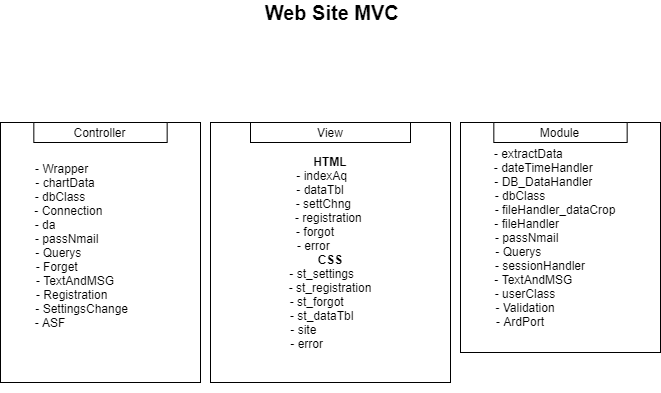

The diagram above was exported from draw.io. Its source (the exported page's mxGraphModel, read from the mxfile embedded in the PNG):
<mxGraphModel dx="981" dy="508" grid="1" gridSize="10" guides="1" tooltips="1" connect="1" arrows="1" fold="1" page="1" pageScale="1" pageWidth="827" pageHeight="1169" math="0" shadow="0">
  <root>
    <mxCell id="0" />
    <mxCell id="1" parent="0" />
    <mxCell id="Q-rDlVN7T9nLc0tARPzA-1" value="&lt;b&gt;&lt;font style=&quot;font-size: 20px&quot;&gt;Web Site MVC&amp;nbsp;&lt;/font&gt;&lt;/b&gt;" style="text;html=1;align=center;verticalAlign=middle;resizable=0;points=[];autosize=1;strokeColor=none;fillColor=none;" vertex="1" parent="1">
      <mxGeometry x="334" y="40" width="160" height="20" as="geometry" />
    </mxCell>
    <mxCell id="Q-rDlVN7T9nLc0tARPzA-7" value="" style="group" vertex="1" connectable="0" parent="1">
      <mxGeometry x="290" y="160" width="240" height="260" as="geometry" />
    </mxCell>
    <mxCell id="Q-rDlVN7T9nLc0tARPzA-4" value="&lt;b&gt;HTML&lt;/b&gt;&lt;br&gt;- indexAq&amp;nbsp; &amp;nbsp; &amp;nbsp;&lt;br&gt;- dataTbl&amp;nbsp; &amp;nbsp; &amp;nbsp;&amp;nbsp;&lt;br&gt;- settChng&amp;nbsp; &amp;nbsp;&amp;nbsp;&lt;br&gt;- registration&amp;nbsp;&lt;br&gt;- forgot&amp;nbsp; &amp;nbsp; &amp;nbsp; &amp;nbsp; &amp;nbsp;&lt;br&gt;- error&amp;nbsp; &amp;nbsp; &amp;nbsp; &amp;nbsp; &amp;nbsp;&amp;nbsp;&lt;br&gt;&lt;b&gt;CSS&lt;/b&gt;&lt;br&gt;-&amp;nbsp;st_settings&amp;nbsp; &amp;nbsp; &amp;nbsp;&lt;br&gt;-&amp;nbsp;st_registration&lt;br&gt;-&amp;nbsp;st_forgot&amp;nbsp; &amp;nbsp; &amp;nbsp; &amp;nbsp;&amp;nbsp;&lt;br&gt;-&amp;nbsp;st_dataTbl&amp;nbsp; &amp;nbsp; &amp;nbsp;&lt;br&gt;-&amp;nbsp;site&amp;nbsp; &amp;nbsp; &amp;nbsp; &amp;nbsp; &amp;nbsp; &amp;nbsp; &amp;nbsp; &amp;nbsp;&amp;nbsp;&lt;br&gt;-&amp;nbsp;error&amp;nbsp; &amp;nbsp; &amp;nbsp; &amp;nbsp; &amp;nbsp; &amp;nbsp; &amp;nbsp;&amp;nbsp;" style="rounded=0;whiteSpace=wrap;html=1;" vertex="1" parent="Q-rDlVN7T9nLc0tARPzA-7">
      <mxGeometry width="240" height="260" as="geometry" />
    </mxCell>
    <mxCell id="Q-rDlVN7T9nLc0tARPzA-6" value="View" style="rounded=0;whiteSpace=wrap;html=1;" vertex="1" parent="Q-rDlVN7T9nLc0tARPzA-7">
      <mxGeometry x="40" width="160" height="20" as="geometry" />
    </mxCell>
    <mxCell id="Q-rDlVN7T9nLc0tARPzA-8" value="" style="group" vertex="1" connectable="0" parent="1">
      <mxGeometry x="80" y="160" width="200" height="270" as="geometry" />
    </mxCell>
    <mxCell id="Q-rDlVN7T9nLc0tARPzA-2" value="&lt;span&gt;- Wrapper&amp;nbsp; &amp;nbsp; &amp;nbsp; &amp;nbsp; &amp;nbsp; &amp;nbsp; &amp;nbsp; &amp;nbsp; &amp;nbsp; &amp;nbsp; &amp;nbsp; &amp;nbsp;&lt;/span&gt;&lt;br&gt;&lt;span&gt;- chartData&amp;nbsp; &amp;nbsp; &amp;nbsp; &amp;nbsp; &amp;nbsp; &amp;nbsp;&amp;nbsp;&amp;nbsp; &amp;nbsp; &amp;nbsp; &amp;nbsp; &amp;nbsp;&lt;/span&gt;&lt;br&gt;&lt;span&gt;-&amp;nbsp;dbClass&amp;nbsp; &amp;nbsp; &amp;nbsp; &amp;nbsp; &amp;nbsp; &amp;nbsp; &amp;nbsp; &amp;nbsp; &amp;nbsp; &amp;nbsp; &amp;nbsp; &amp;nbsp;&amp;nbsp;&lt;/span&gt;&lt;br&gt;&lt;span&gt;&amp;nbsp;-&amp;nbsp;&lt;/span&gt;Connection&amp;nbsp; &amp;nbsp; &amp;nbsp; &amp;nbsp; &amp;nbsp; &amp;nbsp; &amp;nbsp; &amp;nbsp; &amp;nbsp; &amp;nbsp;&amp;nbsp;&lt;br&gt;&lt;span&gt;- da&amp;nbsp; &amp;nbsp; &amp;nbsp; &amp;nbsp; &amp;nbsp; &amp;nbsp; &amp;nbsp;&amp;nbsp;&amp;nbsp; &amp;nbsp; &amp;nbsp; &amp;nbsp; &amp;nbsp; &amp;nbsp; &amp;nbsp; &amp;nbsp; &amp;nbsp; &amp;nbsp;&lt;/span&gt;&lt;br&gt;&lt;span&gt;- passNmail&amp;nbsp; &amp;nbsp; &amp;nbsp; &amp;nbsp; &amp;nbsp; &amp;nbsp; &amp;nbsp; &amp;nbsp; &amp;nbsp; &amp;nbsp;&amp;nbsp;&lt;/span&gt;&lt;br&gt;&lt;span&gt;- Querys&amp;nbsp; &amp;nbsp; &amp;nbsp; &amp;nbsp; &amp;nbsp; &amp;nbsp; &amp;nbsp; &amp;nbsp; &amp;nbsp; &amp;nbsp; &amp;nbsp; &amp;nbsp; &amp;nbsp;&lt;/span&gt;&lt;br&gt;&lt;span&gt;- Forget&amp;nbsp; &amp;nbsp; &amp;nbsp; &amp;nbsp; &amp;nbsp; &amp;nbsp; &amp;nbsp;&amp;nbsp;&amp;nbsp;&amp;nbsp; &amp;nbsp; &amp;nbsp; &amp;nbsp; &amp;nbsp; &amp;nbsp;&lt;/span&gt;&lt;br&gt;&lt;span&gt;- TextAndMSG&amp;nbsp; &amp;nbsp; &amp;nbsp; &amp;nbsp; &amp;nbsp; &amp;nbsp; &amp;nbsp; &amp;nbsp;&lt;/span&gt;&lt;br&gt;&lt;span&gt;- Registration&amp;nbsp; &amp;nbsp; &amp;nbsp; &amp;nbsp; &amp;nbsp; &amp;nbsp; &amp;nbsp; &amp;nbsp; &amp;nbsp;&lt;/span&gt;&lt;br&gt;&lt;span&gt;- SettingsChange&amp;nbsp; &amp;nbsp; &amp;nbsp; &amp;nbsp; &amp;nbsp; &amp;nbsp;&lt;br&gt;&lt;/span&gt;- ASF&amp;nbsp; &amp;nbsp; &amp;nbsp; &amp;nbsp; &amp;nbsp; &amp;nbsp; &amp;nbsp; &amp;nbsp; &amp;nbsp; &amp;nbsp; &amp;nbsp; &amp;nbsp;&amp;nbsp; &amp;nbsp; &amp;nbsp; &amp;nbsp;&lt;span&gt;&lt;br&gt;&amp;nbsp; &amp;nbsp; &amp;nbsp; &amp;nbsp; &amp;nbsp; &amp;nbsp; &amp;nbsp; &amp;nbsp; &amp;nbsp; &amp;nbsp; &amp;nbsp;&lt;/span&gt;" style="rounded=0;whiteSpace=wrap;html=1;" vertex="1" parent="Q-rDlVN7T9nLc0tARPzA-8">
      <mxGeometry width="200" height="260" as="geometry" />
    </mxCell>
    <mxCell id="Q-rDlVN7T9nLc0tARPzA-3" value="Controller" style="rounded=0;whiteSpace=wrap;html=1;" vertex="1" parent="Q-rDlVN7T9nLc0tARPzA-8">
      <mxGeometry x="33.333333333333336" width="133.33333333333334" height="20" as="geometry" />
    </mxCell>
    <mxCell id="Q-rDlVN7T9nLc0tARPzA-9" value="M" style="group" vertex="1" connectable="0" parent="1">
      <mxGeometry x="540" y="160" width="200" height="230" as="geometry" />
    </mxCell>
    <mxCell id="Q-rDlVN7T9nLc0tARPzA-10" value="- extractData&amp;nbsp; &amp;nbsp; &amp;nbsp; &amp;nbsp; &amp;nbsp; &amp;nbsp; &amp;nbsp; &amp;nbsp; &amp;nbsp; &amp;nbsp;&lt;br&gt;- dateTimeHandler&amp;nbsp; &amp;nbsp; &amp;nbsp; &amp;nbsp; &amp;nbsp;&amp;nbsp;&lt;br&gt;-&amp;nbsp;DB_DataHandler&amp;nbsp; &amp;nbsp; &amp;nbsp; &amp;nbsp; &amp;nbsp;&amp;nbsp;&lt;br&gt;-&amp;nbsp;dbClass&amp;nbsp; &amp;nbsp; &amp;nbsp; &amp;nbsp; &amp;nbsp; &amp;nbsp; &amp;nbsp; &amp;nbsp; &amp;nbsp; &amp;nbsp; &amp;nbsp; &amp;nbsp;&amp;nbsp;&lt;br&gt;&amp;nbsp;-&amp;nbsp;fileHandler_dataCrop&amp;nbsp; &amp;nbsp;&amp;nbsp;&lt;br&gt;- fileHandler&amp;nbsp; &amp;nbsp; &amp;nbsp; &amp;nbsp; &amp;nbsp; &amp;nbsp; &amp;nbsp; &amp;nbsp; &amp;nbsp; &amp;nbsp;&amp;nbsp;&lt;br&gt;- passNmail&amp;nbsp; &amp;nbsp; &amp;nbsp; &amp;nbsp; &amp;nbsp; &amp;nbsp; &amp;nbsp; &amp;nbsp; &amp;nbsp; &amp;nbsp;&amp;nbsp;&lt;br&gt;- Querys&amp;nbsp; &amp;nbsp; &amp;nbsp; &amp;nbsp; &amp;nbsp; &amp;nbsp; &amp;nbsp; &amp;nbsp; &amp;nbsp; &amp;nbsp; &amp;nbsp; &amp;nbsp; &amp;nbsp;&lt;br&gt;- sessionHandler&amp;nbsp; &amp;nbsp; &amp;nbsp; &amp;nbsp; &amp;nbsp; &amp;nbsp;&amp;nbsp;&lt;br&gt;- TextAndMSG&amp;nbsp; &amp;nbsp; &amp;nbsp; &amp;nbsp; &amp;nbsp; &amp;nbsp; &amp;nbsp; &amp;nbsp;&amp;nbsp;&lt;br&gt;- userClass&amp;nbsp; &amp;nbsp; &amp;nbsp; &amp;nbsp; &amp;nbsp; &amp;nbsp; &amp;nbsp; &amp;nbsp; &amp;nbsp; &amp;nbsp; &amp;nbsp;&lt;br&gt;&amp;nbsp;- Validation&amp;nbsp; &amp;nbsp; &amp;nbsp; &amp;nbsp; &amp;nbsp; &amp;nbsp; &amp;nbsp; &amp;nbsp; &amp;nbsp; &amp;nbsp; &amp;nbsp;&amp;nbsp;&lt;br&gt;- ArdPort&amp;nbsp; &amp;nbsp; &amp;nbsp; &amp;nbsp; &amp;nbsp; &amp;nbsp; &amp;nbsp; &amp;nbsp; &amp;nbsp; &amp;nbsp; &amp;nbsp; &amp;nbsp;&amp;nbsp;" style="rounded=0;whiteSpace=wrap;html=1;" vertex="1" parent="Q-rDlVN7T9nLc0tARPzA-9">
      <mxGeometry width="200" height="230" as="geometry" />
    </mxCell>
    <mxCell id="Q-rDlVN7T9nLc0tARPzA-11" value="Module" style="rounded=0;whiteSpace=wrap;html=1;" vertex="1" parent="Q-rDlVN7T9nLc0tARPzA-9">
      <mxGeometry x="33.333333333333336" width="133.33333333333334" height="20" as="geometry" />
    </mxCell>
  </root>
</mxGraphModel>